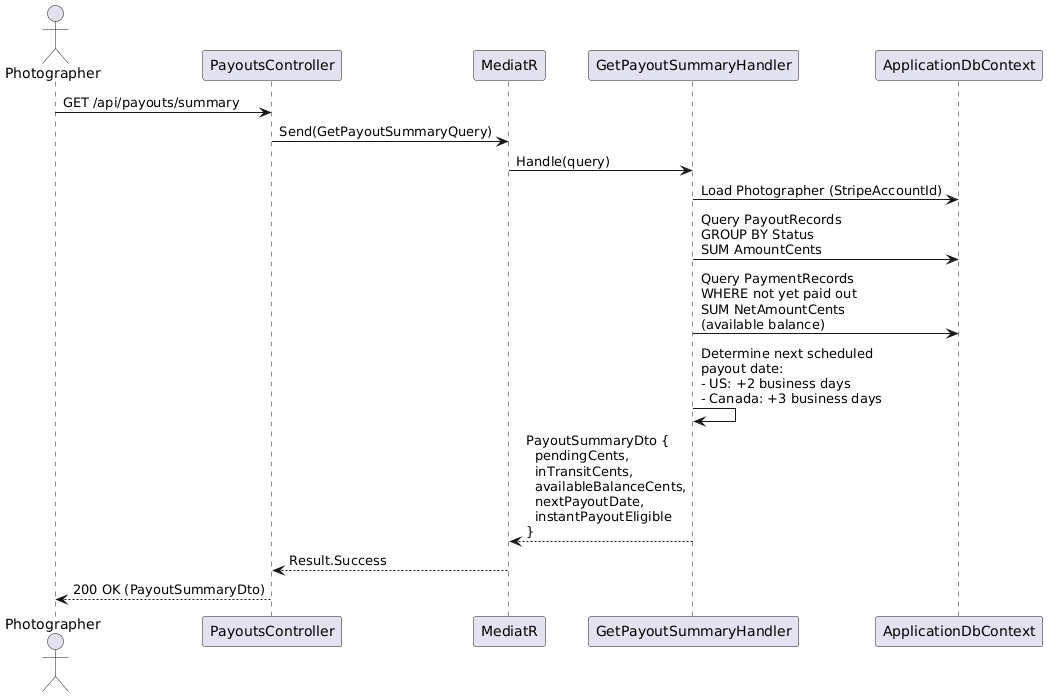

The diagram above was rendered by PlantUML. Its source (embedded in the PNG):
@startuml
actor Photographer as P
participant "PayoutsController" as PC
participant "MediatR" as M
participant "GetPayoutSummaryHandler" as GSH
participant "ApplicationDbContext" as DB

P -> PC : GET /api/payouts/summary
PC -> M : Send(GetPayoutSummaryQuery)
M -> GSH : Handle(query)

GSH -> DB : Load Photographer (StripeAccountId)

GSH -> DB : Query PayoutRecords\nGROUP BY Status\nSUM AmountCents

GSH -> DB : Query PaymentRecords\nWHERE not yet paid out\nSUM NetAmountCents\n(available balance)

GSH -> GSH : Determine next scheduled\npayout date:\n- US: +2 business days\n- Canada: +3 business days

GSH --> M : PayoutSummaryDto {\n  pendingCents,\n  inTransitCents,\n  availableBalanceCents,\n  nextPayoutDate,\n  instantPayoutEligible\n}
M --> PC : Result.Success
PC --> P : 200 OK (PayoutSummaryDto)
@enduml